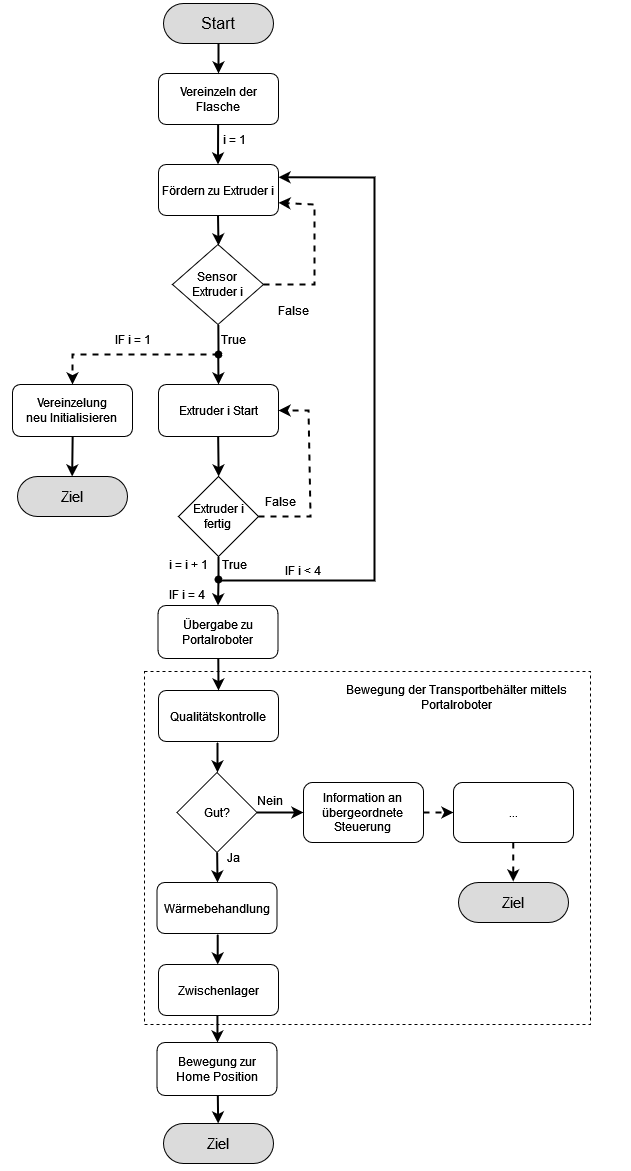

The diagram above was exported from draw.io. Its source (the exported page's mxGraphModel, read from the mxfile embedded in the PNG):
<mxGraphModel dx="1434" dy="874" grid="1" gridSize="10" guides="1" tooltips="1" connect="1" arrows="1" fold="1" page="1" pageScale="1" pageWidth="827" pageHeight="1169" math="0" shadow="0">
  <root>
    <mxCell id="0" />
    <mxCell id="1" parent="0" />
    <mxCell id="lPr-fdmNozmmt2u8rOjb-106" value="" style="rounded=0;whiteSpace=wrap;html=1;strokeColor=none;" vertex="1" parent="1">
      <mxGeometry x="30" width="630" height="1170" as="geometry" />
    </mxCell>
    <mxCell id="lPr-fdmNozmmt2u8rOjb-100" value="" style="rounded=0;whiteSpace=wrap;html=1;fillColor=none;dashed=1;" vertex="1" parent="1">
      <mxGeometry x="174" y="671" width="446" height="353" as="geometry" />
    </mxCell>
    <mxCell id="lPr-fdmNozmmt2u8rOjb-39" value="&lt;font style=&quot;font-size: 16px;&quot;&gt;Start&lt;/font&gt;" style="rounded=1;whiteSpace=wrap;html=1;arcSize=50;labelBackgroundColor=none;fillColor=#DBDBDB;" vertex="1" parent="1">
      <mxGeometry x="193" y="3" width="110" height="40" as="geometry" />
    </mxCell>
    <mxCell id="lPr-fdmNozmmt2u8rOjb-40" value="&lt;font style=&quot;font-size: 15px;&quot;&gt;Ziel&lt;/font&gt;" style="rounded=1;whiteSpace=wrap;html=1;arcSize=50;labelBackgroundColor=none;fillColor=#DBDBDB;" vertex="1" parent="1">
      <mxGeometry x="488" y="882" width="110" height="40" as="geometry" />
    </mxCell>
    <mxCell id="lPr-fdmNozmmt2u8rOjb-43" value="&lt;div&gt;Sensor&lt;/div&gt;&lt;div&gt;Extruder i&lt;br&gt;&lt;/div&gt;" style="rhombus;whiteSpace=wrap;html=1;" vertex="1" parent="1">
      <mxGeometry x="202" y="244" width="91" height="80" as="geometry" />
    </mxCell>
    <mxCell id="lPr-fdmNozmmt2u8rOjb-44" value="&lt;div&gt;Vereinzeln der&lt;/div&gt;&lt;div&gt;Flasche&lt;br&gt;&lt;/div&gt;" style="rounded=1;whiteSpace=wrap;html=1;" vertex="1" parent="1">
      <mxGeometry x="188" y="73" width="120" height="51" as="geometry" />
    </mxCell>
    <mxCell id="lPr-fdmNozmmt2u8rOjb-45" value="Fördern zu Extruder i" style="rounded=1;whiteSpace=wrap;html=1;" vertex="1" parent="1">
      <mxGeometry x="188" y="164" width="120" height="51" as="geometry" />
    </mxCell>
    <mxCell id="lPr-fdmNozmmt2u8rOjb-46" value="" style="endArrow=classic;html=1;rounded=0;strokeWidth=2;exitX=0.5;exitY=1;exitDx=0;exitDy=0;" edge="1" parent="1" source="lPr-fdmNozmmt2u8rOjb-39">
      <mxGeometry width="50" height="50" relative="1" as="geometry">
        <mxPoint x="453" y="293" as="sourcePoint" />
        <mxPoint x="248" y="73" as="targetPoint" />
      </mxGeometry>
    </mxCell>
    <mxCell id="lPr-fdmNozmmt2u8rOjb-47" value="" style="endArrow=classic;html=1;rounded=0;strokeWidth=2;exitX=0.227;exitY=0.002;exitDx=0;exitDy=0;entryX=0.5;entryY=0;entryDx=0;entryDy=0;exitPerimeter=0;" edge="1" parent="1" source="lPr-fdmNozmmt2u8rOjb-74">
      <mxGeometry width="50" height="50" relative="1" as="geometry">
        <mxPoint x="247.5" y="114" as="sourcePoint" />
        <mxPoint x="247.5" y="164" as="targetPoint" />
      </mxGeometry>
    </mxCell>
    <mxCell id="lPr-fdmNozmmt2u8rOjb-48" value="" style="endArrow=classic;html=1;rounded=0;entryX=1;entryY=0.25;entryDx=0;entryDy=0;strokeWidth=2;" edge="1" parent="1" source="lPr-fdmNozmmt2u8rOjb-62" target="lPr-fdmNozmmt2u8rOjb-45">
      <mxGeometry width="50" height="50" relative="1" as="geometry">
        <mxPoint x="248" y="595" as="sourcePoint" />
        <mxPoint x="308" y="190" as="targetPoint" />
        <Array as="points">
          <mxPoint x="248" y="580" />
          <mxPoint x="404" y="580" />
          <mxPoint x="404" y="177" />
        </Array>
      </mxGeometry>
    </mxCell>
    <mxCell id="lPr-fdmNozmmt2u8rOjb-49" value="" style="endArrow=classic;html=1;rounded=0;exitX=1;exitY=0.5;exitDx=0;exitDy=0;strokeWidth=2;dashed=1;entryX=1;entryY=0.75;entryDx=0;entryDy=0;" edge="1" parent="1" source="lPr-fdmNozmmt2u8rOjb-43" target="lPr-fdmNozmmt2u8rOjb-45">
      <mxGeometry width="50" height="50" relative="1" as="geometry">
        <mxPoint x="453" y="263" as="sourcePoint" />
        <mxPoint x="263" y="253" as="targetPoint" />
        <Array as="points">
          <mxPoint x="344" y="284" />
          <mxPoint x="344" y="204" />
        </Array>
      </mxGeometry>
    </mxCell>
    <mxCell id="lPr-fdmNozmmt2u8rOjb-50" value="" style="endArrow=classic;html=1;rounded=0;strokeWidth=2;exitX=0.5;exitY=1;exitDx=0;exitDy=0;" edge="1" parent="1">
      <mxGeometry width="50" height="50" relative="1" as="geometry">
        <mxPoint x="247.5" y="215" as="sourcePoint" />
        <mxPoint x="248" y="245" as="targetPoint" />
      </mxGeometry>
    </mxCell>
    <mxCell id="lPr-fdmNozmmt2u8rOjb-51" value="False" style="text;html=1;strokeColor=none;fillColor=none;align=center;verticalAlign=middle;whiteSpace=wrap;rounded=0;" vertex="1" parent="1">
      <mxGeometry x="293" y="295" width="60" height="30" as="geometry" />
    </mxCell>
    <mxCell id="lPr-fdmNozmmt2u8rOjb-52" value="" style="endArrow=oval;html=1;rounded=0;strokeWidth=2;exitX=0.5;exitY=1;exitDx=0;exitDy=0;entryX=0.25;entryY=1;entryDx=0;entryDy=0;endFill=1;" edge="1" parent="1" target="lPr-fdmNozmmt2u8rOjb-53">
      <mxGeometry width="50" height="50" relative="1" as="geometry">
        <mxPoint x="247.83" y="324" as="sourcePoint" />
        <mxPoint x="247.83" y="374" as="targetPoint" />
      </mxGeometry>
    </mxCell>
    <mxCell id="lPr-fdmNozmmt2u8rOjb-53" value="True" style="text;html=1;strokeColor=none;fillColor=none;align=center;verticalAlign=middle;whiteSpace=wrap;rounded=0;" vertex="1" parent="1">
      <mxGeometry x="233" y="324" width="60" height="30" as="geometry" />
    </mxCell>
    <mxCell id="lPr-fdmNozmmt2u8rOjb-54" value="" style="endArrow=classic;html=1;rounded=0;exitX=0.25;exitY=1;exitDx=0;exitDy=0;entryX=0.5;entryY=0;entryDx=0;entryDy=0;dashed=1;strokeWidth=2;" edge="1" parent="1" source="lPr-fdmNozmmt2u8rOjb-53">
      <mxGeometry width="50" height="50" relative="1" as="geometry">
        <mxPoint x="279" y="384" as="sourcePoint" />
        <mxPoint x="102" y="384" as="targetPoint" />
        <Array as="points">
          <mxPoint x="102" y="354" />
        </Array>
      </mxGeometry>
    </mxCell>
    <mxCell id="lPr-fdmNozmmt2u8rOjb-55" value="" style="endArrow=classic;html=1;rounded=0;strokeWidth=2;exitX=0.5;exitY=1;exitDx=0;exitDy=0;entryX=0.5;entryY=0;entryDx=0;entryDy=0;" edge="1" parent="1">
      <mxGeometry width="50" height="50" relative="1" as="geometry">
        <mxPoint x="247.75" y="354" as="sourcePoint" />
        <mxPoint x="248" y="384" as="targetPoint" />
      </mxGeometry>
    </mxCell>
    <mxCell id="lPr-fdmNozmmt2u8rOjb-56" value="Extruder i Start" style="rounded=1;whiteSpace=wrap;html=1;" vertex="1" parent="1">
      <mxGeometry x="188" y="384" width="120" height="52" as="geometry" />
    </mxCell>
    <mxCell id="lPr-fdmNozmmt2u8rOjb-57" value="&lt;div&gt;Vereinzelung&lt;/div&gt;&lt;div&gt;neu Initialisieren&lt;br&gt;&lt;/div&gt;" style="rounded=1;whiteSpace=wrap;html=1;" vertex="1" parent="1">
      <mxGeometry x="42" y="384" width="120" height="52" as="geometry" />
    </mxCell>
    <mxCell id="lPr-fdmNozmmt2u8rOjb-59" value="IF i = 1" style="text;html=1;strokeColor=none;fillColor=none;align=center;verticalAlign=middle;whiteSpace=wrap;rounded=0;" vertex="1" parent="1">
      <mxGeometry x="133" y="324" width="60" height="30" as="geometry" />
    </mxCell>
    <mxCell id="lPr-fdmNozmmt2u8rOjb-62" value="&lt;div&gt;Extruder i&lt;/div&gt;&lt;div&gt;fertig&lt;br&gt;&lt;/div&gt;" style="rhombus;whiteSpace=wrap;html=1;" vertex="1" parent="1">
      <mxGeometry x="208" y="476" width="80" height="80" as="geometry" />
    </mxCell>
    <mxCell id="lPr-fdmNozmmt2u8rOjb-64" value="" style="endArrow=classic;html=1;rounded=0;strokeWidth=2;exitX=0.5;exitY=1;exitDx=0;exitDy=0;entryX=0.5;entryY=0;entryDx=0;entryDy=0;" edge="1" parent="1">
      <mxGeometry width="50" height="50" relative="1" as="geometry">
        <mxPoint x="247.66" y="436" as="sourcePoint" />
        <mxPoint x="248.16" y="476" as="targetPoint" />
      </mxGeometry>
    </mxCell>
    <mxCell id="lPr-fdmNozmmt2u8rOjb-65" value="" style="endArrow=classic;html=1;rounded=0;exitX=1;exitY=0.5;exitDx=0;exitDy=0;strokeWidth=2;dashed=1;entryX=1;entryY=0.5;entryDx=0;entryDy=0;" edge="1" parent="1" source="lPr-fdmNozmmt2u8rOjb-62" target="lPr-fdmNozmmt2u8rOjb-56">
      <mxGeometry width="50" height="50" relative="1" as="geometry">
        <mxPoint x="288" y="542" as="sourcePoint" />
        <mxPoint x="314" y="432" as="targetPoint" />
        <Array as="points">
          <mxPoint x="340" y="516" />
          <mxPoint x="338" y="410" />
        </Array>
      </mxGeometry>
    </mxCell>
    <mxCell id="lPr-fdmNozmmt2u8rOjb-66" value="False" style="text;html=1;strokeColor=none;fillColor=none;align=center;verticalAlign=middle;whiteSpace=wrap;rounded=0;" vertex="1" parent="1">
      <mxGeometry x="280" y="486" width="60" height="30" as="geometry" />
    </mxCell>
    <mxCell id="lPr-fdmNozmmt2u8rOjb-68" value="" style="endArrow=classic;html=1;rounded=0;strokeWidth=2;exitX=0.5;exitY=1;exitDx=0;exitDy=0;entryX=0.5;entryY=0;entryDx=0;entryDy=0;" edge="1" parent="1">
      <mxGeometry width="50" height="50" relative="1" as="geometry">
        <mxPoint x="102.16" y="436" as="sourcePoint" />
        <mxPoint x="101.66" y="476" as="targetPoint" />
      </mxGeometry>
    </mxCell>
    <mxCell id="lPr-fdmNozmmt2u8rOjb-69" value="&lt;font style=&quot;font-size: 15px;&quot;&gt;Ziel&lt;/font&gt;" style="rounded=1;whiteSpace=wrap;html=1;arcSize=50;labelBackgroundColor=none;fillColor=#DBDBDB;" vertex="1" parent="1">
      <mxGeometry x="47" y="476" width="110" height="40" as="geometry" />
    </mxCell>
    <mxCell id="lPr-fdmNozmmt2u8rOjb-70" value="IF i &amp;lt; 4" style="text;html=1;strokeColor=none;fillColor=none;align=center;verticalAlign=middle;whiteSpace=wrap;rounded=0;" vertex="1" parent="1">
      <mxGeometry x="303" y="555" width="60" height="30" as="geometry" />
    </mxCell>
    <mxCell id="lPr-fdmNozmmt2u8rOjb-73" value="IF i = 4" style="text;html=1;strokeColor=none;fillColor=none;align=center;verticalAlign=middle;whiteSpace=wrap;rounded=0;" vertex="1" parent="1">
      <mxGeometry x="186.5" y="579" width="60" height="30" as="geometry" />
    </mxCell>
    <mxCell id="lPr-fdmNozmmt2u8rOjb-74" value="i = 1" style="text;html=1;strokeColor=none;fillColor=none;align=center;verticalAlign=middle;whiteSpace=wrap;rounded=0;" vertex="1" parent="1">
      <mxGeometry x="234" y="124" width="60" height="30" as="geometry" />
    </mxCell>
    <mxCell id="lPr-fdmNozmmt2u8rOjb-76" value="i = i + 1" style="text;html=1;strokeColor=none;fillColor=none;align=center;verticalAlign=middle;whiteSpace=wrap;rounded=0;" vertex="1" parent="1">
      <mxGeometry x="188" y="549" width="60" height="30" as="geometry" />
    </mxCell>
    <mxCell id="lPr-fdmNozmmt2u8rOjb-77" value="&lt;div&gt;Übergabe zu &lt;br&gt;&lt;/div&gt;&lt;div&gt;Portalroboter&lt;br&gt;&lt;/div&gt;" style="rounded=1;whiteSpace=wrap;html=1;" vertex="1" parent="1">
      <mxGeometry x="187.5" y="605" width="120" height="53" as="geometry" />
    </mxCell>
    <mxCell id="lPr-fdmNozmmt2u8rOjb-78" value="Qualitätskontrolle" style="rounded=1;whiteSpace=wrap;html=1;" vertex="1" parent="1">
      <mxGeometry x="188" y="690" width="120" height="51" as="geometry" />
    </mxCell>
    <mxCell id="lPr-fdmNozmmt2u8rOjb-79" value="" style="endArrow=classic;startArrow=none;html=1;rounded=0;startFill=0;strokeWidth=2;" edge="1" parent="1">
      <mxGeometry width="50" height="50" relative="1" as="geometry">
        <mxPoint x="247.8" y="658" as="sourcePoint" />
        <mxPoint x="248" y="690" as="targetPoint" />
      </mxGeometry>
    </mxCell>
    <mxCell id="lPr-fdmNozmmt2u8rOjb-80" value="Gut?" style="rhombus;whiteSpace=wrap;html=1;" vertex="1" parent="1">
      <mxGeometry x="206.5" y="772" width="80" height="80" as="geometry" />
    </mxCell>
    <mxCell id="lPr-fdmNozmmt2u8rOjb-81" value="" style="endArrow=classic;startArrow=none;html=1;rounded=0;startFill=0;strokeWidth=2;" edge="1" parent="1">
      <mxGeometry width="50" height="50" relative="1" as="geometry">
        <mxPoint x="247" y="742" as="sourcePoint" />
        <mxPoint x="247" y="772" as="targetPoint" />
      </mxGeometry>
    </mxCell>
    <mxCell id="lPr-fdmNozmmt2u8rOjb-82" value="&lt;div&gt;Information an &lt;br&gt;&lt;/div&gt;&lt;div&gt;übergeordnete &lt;br&gt;&lt;/div&gt;&lt;div&gt;Steuerung&lt;br&gt;&lt;/div&gt;" style="rounded=1;whiteSpace=wrap;html=1;" vertex="1" parent="1">
      <mxGeometry x="333" y="782" width="120" height="60" as="geometry" />
    </mxCell>
    <mxCell id="lPr-fdmNozmmt2u8rOjb-83" value="" style="endArrow=classic;startArrow=none;html=1;rounded=0;startFill=0;strokeWidth=2;exitX=1;exitY=0.5;exitDx=0;exitDy=0;entryX=0;entryY=0.5;entryDx=0;entryDy=0;" edge="1" parent="1" source="lPr-fdmNozmmt2u8rOjb-80" target="lPr-fdmNozmmt2u8rOjb-82">
      <mxGeometry width="50" height="50" relative="1" as="geometry">
        <mxPoint x="323" y="813" as="sourcePoint" />
        <mxPoint x="323" y="852" as="targetPoint" />
      </mxGeometry>
    </mxCell>
    <mxCell id="lPr-fdmNozmmt2u8rOjb-84" value="Nein" style="text;html=1;strokeColor=none;fillColor=none;align=center;verticalAlign=middle;whiteSpace=wrap;rounded=0;" vertex="1" parent="1">
      <mxGeometry x="270" y="785" width="60" height="30" as="geometry" />
    </mxCell>
    <mxCell id="lPr-fdmNozmmt2u8rOjb-85" value="" style="endArrow=classic;html=1;rounded=0;exitX=1;exitY=0.5;exitDx=0;exitDy=0;strokeWidth=2;dashed=1;" edge="1" parent="1" source="lPr-fdmNozmmt2u8rOjb-82">
      <mxGeometry width="50" height="50" relative="1" as="geometry">
        <mxPoint x="583" y="804" as="sourcePoint" />
        <mxPoint x="483" y="812" as="targetPoint" />
      </mxGeometry>
    </mxCell>
    <mxCell id="lPr-fdmNozmmt2u8rOjb-86" value="..." style="rounded=1;whiteSpace=wrap;html=1;" vertex="1" parent="1">
      <mxGeometry x="483" y="782" width="120" height="60" as="geometry" />
    </mxCell>
    <mxCell id="lPr-fdmNozmmt2u8rOjb-88" value="" style="endArrow=classic;startArrow=none;html=1;rounded=0;startFill=0;strokeWidth=2;dashed=1;" edge="1" parent="1">
      <mxGeometry width="50" height="50" relative="1" as="geometry">
        <mxPoint x="542.71" y="842" as="sourcePoint" />
        <mxPoint x="542.71" y="881" as="targetPoint" />
      </mxGeometry>
    </mxCell>
    <mxCell id="lPr-fdmNozmmt2u8rOjb-90" value="" style="endArrow=classic;startArrow=none;html=1;rounded=0;startFill=0;strokeWidth=2;" edge="1" parent="1">
      <mxGeometry width="50" height="50" relative="1" as="geometry">
        <mxPoint x="246.66" y="852" as="sourcePoint" />
        <mxPoint x="247" y="882" as="targetPoint" />
      </mxGeometry>
    </mxCell>
    <mxCell id="lPr-fdmNozmmt2u8rOjb-91" value="Wärmebehandlung" style="rounded=1;whiteSpace=wrap;html=1;" vertex="1" parent="1">
      <mxGeometry x="186.5" y="882" width="120" height="51" as="geometry" />
    </mxCell>
    <mxCell id="lPr-fdmNozmmt2u8rOjb-93" value="Ja" style="text;html=1;strokeColor=none;fillColor=none;align=center;verticalAlign=middle;whiteSpace=wrap;rounded=0;" vertex="1" parent="1">
      <mxGeometry x="233" y="842" width="60" height="30" as="geometry" />
    </mxCell>
    <mxCell id="lPr-fdmNozmmt2u8rOjb-94" value="" style="endArrow=classic;startArrow=none;html=1;rounded=0;startFill=0;strokeWidth=2;" edge="1" parent="1">
      <mxGeometry width="50" height="50" relative="1" as="geometry">
        <mxPoint x="247.2" y="934" as="sourcePoint" />
        <mxPoint x="247.2" y="964" as="targetPoint" />
      </mxGeometry>
    </mxCell>
    <mxCell id="lPr-fdmNozmmt2u8rOjb-95" value="Zwischenlager" style="rounded=1;whiteSpace=wrap;html=1;" vertex="1" parent="1">
      <mxGeometry x="188" y="964" width="120" height="51" as="geometry" />
    </mxCell>
    <mxCell id="lPr-fdmNozmmt2u8rOjb-96" value="&lt;font style=&quot;font-size: 15px;&quot;&gt;Ziel&lt;/font&gt;" style="rounded=1;whiteSpace=wrap;html=1;arcSize=50;labelBackgroundColor=none;fillColor=#DBDBDB;" vertex="1" parent="1">
      <mxGeometry x="193" y="1123" width="110" height="40" as="geometry" />
    </mxCell>
    <mxCell id="lPr-fdmNozmmt2u8rOjb-98" value="" style="endArrow=classic;startArrow=none;html=1;rounded=0;startFill=0;strokeWidth=2;exitX=0.491;exitY=1.004;exitDx=0;exitDy=0;exitPerimeter=0;" edge="1" parent="1" source="lPr-fdmNozmmt2u8rOjb-95">
      <mxGeometry width="50" height="50" relative="1" as="geometry">
        <mxPoint x="247.16000000000003" y="1017.0510000000002" as="sourcePoint" />
        <mxPoint x="247" y="1042" as="targetPoint" />
      </mxGeometry>
    </mxCell>
    <mxCell id="lPr-fdmNozmmt2u8rOjb-101" value="&lt;div&gt;Bewegung der Transportbehälter mittels&lt;/div&gt;&lt;div&gt;Portalroboter&lt;/div&gt;" style="text;html=1;strokeColor=none;fillColor=none;align=center;verticalAlign=middle;whiteSpace=wrap;rounded=0;" vertex="1" parent="1">
      <mxGeometry x="353" y="674" width="267" height="46" as="geometry" />
    </mxCell>
    <mxCell id="lPr-fdmNozmmt2u8rOjb-102" value="&lt;div&gt;Bewegung zur&lt;/div&gt;&lt;div&gt;Home Position&lt;br&gt;&lt;/div&gt;" style="rounded=1;whiteSpace=wrap;html=1;" vertex="1" parent="1">
      <mxGeometry x="186.5" y="1042" width="120" height="53" as="geometry" />
    </mxCell>
    <mxCell id="lPr-fdmNozmmt2u8rOjb-103" value="" style="endArrow=classic;startArrow=none;html=1;rounded=0;startFill=0;strokeWidth=2;exitX=0.493;exitY=1.001;exitDx=0;exitDy=0;exitPerimeter=0;" edge="1" parent="1">
      <mxGeometry width="50" height="50" relative="1" as="geometry">
        <mxPoint x="247.32" y="1095" as="sourcePoint" />
        <mxPoint x="247.67000000000002" y="1123" as="targetPoint" />
      </mxGeometry>
    </mxCell>
    <mxCell id="lPr-fdmNozmmt2u8rOjb-107" value="True" style="text;html=1;strokeColor=none;fillColor=none;align=center;verticalAlign=middle;whiteSpace=wrap;rounded=0;" vertex="1" parent="1">
      <mxGeometry x="234" y="549" width="60" height="30" as="geometry" />
    </mxCell>
    <mxCell id="lPr-fdmNozmmt2u8rOjb-108" value="" style="endArrow=classic;startArrow=oval;html=1;rounded=0;startFill=1;strokeWidth=2;exitX=1;exitY=1;exitDx=0;exitDy=0;entryX=0.5;entryY=0;entryDx=0;entryDy=0;" edge="1" parent="1" source="lPr-fdmNozmmt2u8rOjb-76" target="lPr-fdmNozmmt2u8rOjb-77">
      <mxGeometry width="50" height="50" relative="1" as="geometry">
        <mxPoint x="250" y="580" as="sourcePoint" />
        <mxPoint x="345.02" y="647.5" as="targetPoint" />
      </mxGeometry>
    </mxCell>
  </root>
</mxGraphModel>